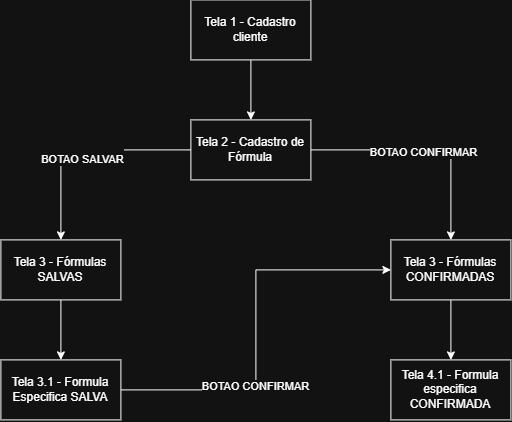

The diagram above was exported from draw.io. Its source (the exported page's mxGraphModel, read from the mxfile embedded in the PNG):
<mxGraphModel dx="1178" dy="689" grid="1" gridSize="10" guides="1" tooltips="1" connect="1" arrows="1" fold="1" page="1" pageScale="1" pageWidth="850" pageHeight="1100" math="0" shadow="0">
  <root>
    <mxCell id="0" />
    <mxCell id="1" parent="0" />
    <mxCell id="ZdGfglT0K-dFO0kL6aJb-5" edge="1" parent="1" source="ZdGfglT0K-dFO0kL6aJb-1" style="edgeStyle=orthogonalEdgeStyle;rounded=0;orthogonalLoop=1;jettySize=auto;html=1;entryX=0.5;entryY=0;entryDx=0;entryDy=0;" target="ZdGfglT0K-dFO0kL6aJb-2">
      <mxGeometry relative="1" as="geometry" />
    </mxCell>
    <mxCell id="ZdGfglT0K-dFO0kL6aJb-1" parent="1" style="rounded=0;whiteSpace=wrap;html=1;" value="Tela 1 - Cadastro cliente" vertex="1">
      <mxGeometry height="60" width="120" x="360" y="40" as="geometry" />
    </mxCell>
    <mxCell id="ZdGfglT0K-dFO0kL6aJb-8" edge="1" parent="1" source="ZdGfglT0K-dFO0kL6aJb-2" style="edgeStyle=orthogonalEdgeStyle;rounded=0;orthogonalLoop=1;jettySize=auto;html=1;entryX=0.5;entryY=0;entryDx=0;entryDy=0;" target="ZdGfglT0K-dFO0kL6aJb-7">
      <mxGeometry relative="1" as="geometry" />
    </mxCell>
    <mxCell id="ZdGfglT0K-dFO0kL6aJb-9" connectable="0" parent="ZdGfglT0K-dFO0kL6aJb-8" style="edgeLabel;html=1;align=center;verticalAlign=middle;resizable=0;points=[];" value="&lt;br&gt;BOTAO SALVAR" vertex="1">
      <mxGeometry relative="1" x="-0.0106" y="2" as="geometry">
        <mxPoint as="offset" />
      </mxGeometry>
    </mxCell>
    <mxCell id="ZdGfglT0K-dFO0kL6aJb-11" edge="1" parent="1" source="ZdGfglT0K-dFO0kL6aJb-2" style="edgeStyle=orthogonalEdgeStyle;rounded=0;orthogonalLoop=1;jettySize=auto;html=1;entryX=0.5;entryY=0;entryDx=0;entryDy=0;" target="ZdGfglT0K-dFO0kL6aJb-10">
      <mxGeometry relative="1" as="geometry" />
    </mxCell>
    <mxCell id="ZdGfglT0K-dFO0kL6aJb-12" connectable="0" parent="ZdGfglT0K-dFO0kL6aJb-11" style="edgeLabel;html=1;align=center;verticalAlign=middle;resizable=0;points=[];" value="BOTAO CONFIRMAR" vertex="1">
      <mxGeometry relative="1" x="-0.0188" y="-2" as="geometry">
        <mxPoint as="offset" />
      </mxGeometry>
    </mxCell>
    <mxCell id="ZdGfglT0K-dFO0kL6aJb-2" parent="1" style="rounded=0;whiteSpace=wrap;html=1;" value="Tela 2 - Cadastro de Fórmula" vertex="1">
      <mxGeometry height="60" width="120" x="360" y="160" as="geometry" />
    </mxCell>
    <mxCell id="ZdGfglT0K-dFO0kL6aJb-15" edge="1" parent="1" source="ZdGfglT0K-dFO0kL6aJb-7" style="edgeStyle=orthogonalEdgeStyle;rounded=0;orthogonalLoop=1;jettySize=auto;html=1;entryX=0.5;entryY=0;entryDx=0;entryDy=0;" target="ZdGfglT0K-dFO0kL6aJb-14">
      <mxGeometry relative="1" as="geometry" />
    </mxCell>
    <mxCell id="ZdGfglT0K-dFO0kL6aJb-7" parent="1" style="rounded=0;whiteSpace=wrap;html=1;" value="Tela 3 - Fórmulas SALVAS" vertex="1">
      <mxGeometry height="60" width="120" x="170" y="280" as="geometry" />
    </mxCell>
    <mxCell id="ZdGfglT0K-dFO0kL6aJb-19" edge="1" parent="1" source="ZdGfglT0K-dFO0kL6aJb-10" style="edgeStyle=orthogonalEdgeStyle;rounded=0;orthogonalLoop=1;jettySize=auto;html=1;entryX=0.5;entryY=0;entryDx=0;entryDy=0;" target="ZdGfglT0K-dFO0kL6aJb-18">
      <mxGeometry relative="1" as="geometry" />
    </mxCell>
    <mxCell id="ZdGfglT0K-dFO0kL6aJb-10" parent="1" style="rounded=0;whiteSpace=wrap;html=1;" value="Tela 3 - Fórmulas CONFIRMADAS" vertex="1">
      <mxGeometry height="60" width="120" x="560" y="280" as="geometry" />
    </mxCell>
    <mxCell id="ZdGfglT0K-dFO0kL6aJb-16" edge="1" parent="1" source="ZdGfglT0K-dFO0kL6aJb-14" style="edgeStyle=orthogonalEdgeStyle;rounded=0;orthogonalLoop=1;jettySize=auto;html=1;entryX=0;entryY=0.5;entryDx=0;entryDy=0;" target="ZdGfglT0K-dFO0kL6aJb-10">
      <mxGeometry relative="1" as="geometry" />
    </mxCell>
    <mxCell id="ZdGfglT0K-dFO0kL6aJb-17" connectable="0" parent="ZdGfglT0K-dFO0kL6aJb-16" style="edgeLabel;html=1;align=center;verticalAlign=middle;resizable=0;points=[];" value="BOTAO CONFIRMAR" vertex="1">
      <mxGeometry relative="1" x="-0.2915" y="1" as="geometry">
        <mxPoint as="offset" />
      </mxGeometry>
    </mxCell>
    <mxCell id="ZdGfglT0K-dFO0kL6aJb-14" parent="1" style="rounded=0;whiteSpace=wrap;html=1;" value="Tela 3.1 - Formula Especifica SALVA" vertex="1">
      <mxGeometry height="60" width="120" x="170" y="400" as="geometry" />
    </mxCell>
    <mxCell id="ZdGfglT0K-dFO0kL6aJb-18" parent="1" style="rounded=0;whiteSpace=wrap;html=1;" value="Tela 4.1 - Formula especifica CONFIRMADA" vertex="1">
      <mxGeometry height="60" width="120" x="560" y="400" as="geometry" />
    </mxCell>
  </root>
</mxGraphModel>